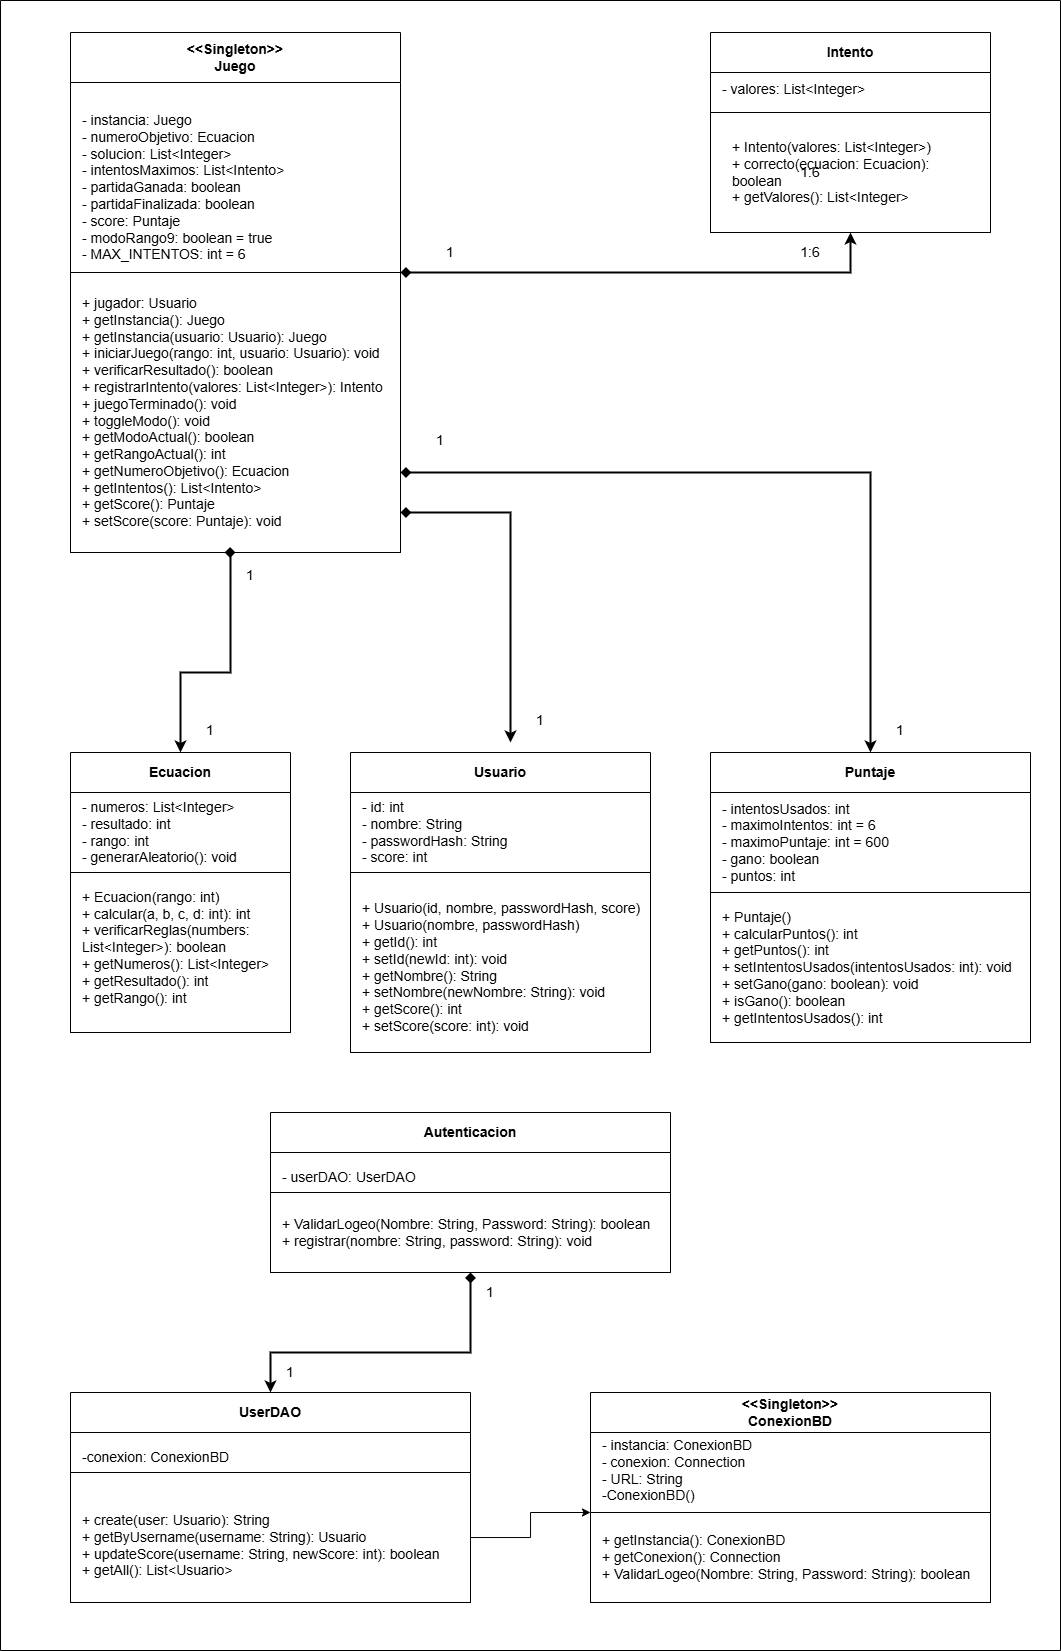

The diagram above was exported from draw.io. Its source (the exported page's mxGraphModel, read from the mxfile embedded in the PNG):
<mxGraphModel dx="1009" dy="426" grid="1" gridSize="10" guides="1" tooltips="1" connect="1" arrows="1" fold="1" page="1" pageScale="1" pageWidth="827" pageHeight="1169" math="0" shadow="0">
  <root>
    <mxCell id="0" />
    <mxCell id="1" parent="0" />
    <mxCell id="EqiTZwWZDPPRismJtzbX-25" edge="1" parent="1" source="EqiTZwWZDPPRismJtzbX-1" style="edgeStyle=orthogonalEdgeStyle;rounded=0;orthogonalLoop=1;jettySize=auto;html=1;entryX=0.5;entryY=1;entryDx=0;entryDy=0;strokeWidth=2;startArrow=diamond;startFill=1;" target="EqiTZwWZDPPRismJtzbX-5">
      <mxGeometry relative="1" as="geometry">
        <Array as="points">
          <mxPoint x="860" y="280" />
        </Array>
      </mxGeometry>
    </mxCell>
    <mxCell id="EqiTZwWZDPPRismJtzbX-1" parent="1" style="swimlane;whiteSpace=wrap;html=1;startSize=50;" value="&lt;div&gt;&lt;font style=&quot;font-size: 14px;&quot;&gt;&amp;lt;&amp;lt;Singleton&amp;gt;&amp;gt;&lt;/font&gt;&lt;/div&gt;&lt;font style=&quot;font-size: 14px;&quot;&gt;Juego&lt;/font&gt;" vertex="1">
      <mxGeometry height="520" width="330" x="80" y="40" as="geometry" />
    </mxCell>
    <mxCell id="EqiTZwWZDPPRismJtzbX-2" parent="EqiTZwWZDPPRismJtzbX-1" style="text;html=1;whiteSpace=wrap;strokeColor=none;fillColor=none;align=left;verticalAlign=middle;rounded=0;fontSize=14;" value="&lt;div&gt;- instancia: Juego&amp;nbsp;&lt;/div&gt;&lt;div&gt;- numeroObjetivo: Ecuacion&amp;nbsp;&lt;/div&gt;&lt;div&gt;- solucion: List&amp;lt;Integer&amp;gt;&amp;nbsp;&lt;/div&gt;&lt;div&gt;- intentosMaximos: List&amp;lt;Intento&amp;gt;&lt;/div&gt;&lt;div&gt;- partidaGanada: boolean&amp;nbsp;&lt;/div&gt;&lt;div&gt;- partidaFinalizada: boolean&amp;nbsp;&lt;/div&gt;&lt;div&gt;- score: Puntaje&amp;nbsp;&lt;/div&gt;&lt;div&gt;- modoRango9: boolean = true&amp;nbsp;&lt;/div&gt;&lt;div&gt;- MAX_INTENTOS: int = 6&lt;/div&gt;" vertex="1">
      <mxGeometry height="170" width="300" x="10" y="70" as="geometry" />
    </mxCell>
    <mxCell id="EqiTZwWZDPPRismJtzbX-3" parent="EqiTZwWZDPPRismJtzbX-1" style="swimlane;startSize=0;" value="" vertex="1">
      <mxGeometry height="280" width="330" y="240" as="geometry" />
    </mxCell>
    <mxCell id="EqiTZwWZDPPRismJtzbX-29" edge="1" parent="EqiTZwWZDPPRismJtzbX-3" source="EqiTZwWZDPPRismJtzbX-4" style="edgeStyle=orthogonalEdgeStyle;rounded=0;orthogonalLoop=1;jettySize=auto;html=1;strokeWidth=2;startArrow=diamond;startFill=1;">
      <mxGeometry relative="1" as="geometry">
        <Array as="points">
          <mxPoint x="440" y="240" />
        </Array>
        <mxPoint x="440" y="470" as="targetPoint" />
      </mxGeometry>
    </mxCell>
    <mxCell id="EqiTZwWZDPPRismJtzbX-4" parent="EqiTZwWZDPPRismJtzbX-3" style="text;html=1;whiteSpace=wrap;strokeColor=none;fillColor=none;align=left;verticalAlign=middle;rounded=0;fontSize=14;" value="+ jugador: Usuario&lt;br&gt;&lt;span style=&quot;color: light-dark(rgb(0, 0, 0), rgb(255, 255, 255)); background-color: transparent;&quot;&gt;+ getInstancia(): Juego&amp;nbsp;&lt;br&gt;&lt;/span&gt;&lt;span style=&quot;color: light-dark(rgb(0, 0, 0), rgb(255, 255, 255)); background-color: transparent;&quot;&gt;+ getInstancia(usuario: Usuario): Juego&lt;br&gt;&lt;/span&gt;&lt;span style=&quot;color: light-dark(rgb(0, 0, 0), rgb(255, 255, 255)); background-color: transparent;&quot;&gt;+ iniciarJuego(rango: int, usuario: Usuario): void&lt;br&gt;&lt;/span&gt;&lt;span style=&quot;color: light-dark(rgb(0, 0, 0), rgb(255, 255, 255)); background-color: transparent;&quot;&gt;+ verificarResultado(): boolean&lt;br&gt;&lt;/span&gt;&lt;span style=&quot;color: light-dark(rgb(0, 0, 0), rgb(255, 255, 255)); background-color: transparent;&quot;&gt;+ registrarIntento(valores: List&amp;lt;Integer&amp;gt;): Intento&lt;br&gt;&lt;/span&gt;&lt;span style=&quot;color: light-dark(rgb(0, 0, 0), rgb(255, 255, 255)); background-color: transparent;&quot;&gt;+ juegoTerminado(): void&lt;br&gt;&lt;/span&gt;&lt;span style=&quot;color: light-dark(rgb(0, 0, 0), rgb(255, 255, 255)); background-color: transparent;&quot;&gt;+ toggleModo(): void&lt;br&gt;&lt;/span&gt;&lt;span style=&quot;color: light-dark(rgb(0, 0, 0), rgb(255, 255, 255)); background-color: transparent;&quot;&gt;+ getModoActual(): boolean&lt;br&gt;&lt;/span&gt;&lt;span style=&quot;color: light-dark(rgb(0, 0, 0), rgb(255, 255, 255)); background-color: transparent;&quot;&gt;+ getRangoActual(): int&lt;br&gt;&lt;/span&gt;&lt;span style=&quot;color: light-dark(rgb(0, 0, 0), rgb(255, 255, 255)); background-color: transparent;&quot;&gt;+ getNumeroObjetivo(): Ecuacion&lt;br&gt;&lt;/span&gt;&lt;span style=&quot;color: light-dark(rgb(0, 0, 0), rgb(255, 255, 255)); background-color: transparent;&quot;&gt;+ getIntentos(): List&amp;lt;Intento&amp;gt;&lt;br&gt;&lt;/span&gt;&lt;span style=&quot;color: light-dark(rgb(0, 0, 0), rgb(255, 255, 255)); background-color: transparent;&quot;&gt;+ getScore(): Puntaje&lt;br&gt;&lt;/span&gt;&lt;span style=&quot;color: light-dark(rgb(0, 0, 0), rgb(255, 255, 255)); background-color: transparent;&quot;&gt;+ setScore(score: Puntaje): void&lt;/span&gt;" vertex="1">
      <mxGeometry height="270" width="320" x="10" y="5" as="geometry" />
    </mxCell>
    <mxCell id="EqiTZwWZDPPRismJtzbX-5" parent="1" style="swimlane;whiteSpace=wrap;html=1;startSize=40;fontSize=14;" value="Intento" vertex="1">
      <mxGeometry height="200" width="280" x="720" y="40" as="geometry" />
    </mxCell>
    <mxCell id="EqiTZwWZDPPRismJtzbX-6" parent="EqiTZwWZDPPRismJtzbX-5" style="text;html=1;whiteSpace=wrap;strokeColor=none;fillColor=none;align=left;verticalAlign=middle;rounded=0;fontSize=14;" value="- valores: List&amp;lt;Integer&amp;gt;&lt;div&gt;&lt;br style=&quot;&quot;&gt;&lt;/div&gt;" vertex="1">
      <mxGeometry height="30" width="240" x="10" y="50" as="geometry" />
    </mxCell>
    <mxCell id="EqiTZwWZDPPRismJtzbX-7" parent="EqiTZwWZDPPRismJtzbX-5" style="swimlane;startSize=0;" value="" vertex="1">
      <mxGeometry height="120" width="280" y="80" as="geometry" />
    </mxCell>
    <mxCell id="EqiTZwWZDPPRismJtzbX-8" parent="EqiTZwWZDPPRismJtzbX-7" style="text;html=1;whiteSpace=wrap;strokeColor=none;fillColor=none;align=left;verticalAlign=middle;rounded=0;fontSize=14;" value="&lt;p class=&quot;font-claude-response-body break-words whitespace-pre-wrap leading-[1.7]&quot;&gt;+ Intento(valores: List&amp;lt;Integer&amp;gt;)&lt;br&gt;+ correcto(ecuacion: Ecuacion): boolean&lt;br&gt;+ getValores(): List&amp;lt;Integer&amp;gt;&lt;/p&gt;" vertex="1">
      <mxGeometry height="90" width="220" x="20" y="15" as="geometry" />
    </mxCell>
    <mxCell id="EqiTZwWZDPPRismJtzbX-11" parent="1" style="swimlane;whiteSpace=wrap;html=1;startSize=40;fontSize=14;" value="Ecuacion" vertex="1">
      <mxGeometry height="280" width="220" x="80" y="760" as="geometry" />
    </mxCell>
    <mxCell id="EqiTZwWZDPPRismJtzbX-13" parent="EqiTZwWZDPPRismJtzbX-11" style="text;html=1;whiteSpace=wrap;strokeColor=none;fillColor=none;align=left;verticalAlign=middle;rounded=0;fontSize=14;" value="&lt;br&gt;&lt;p class=&quot;font-claude-response-body break-words whitespace-pre-wrap leading-[1.7]&quot;&gt;- numeros: List&amp;lt;Integer&amp;gt;&lt;br&gt;- resultado: int&lt;br&gt;- rango: int&lt;br&gt;&lt;span style=&quot;background-color: transparent; color: light-dark(rgb(0, 0, 0), rgb(255, 255, 255));&quot;&gt;- generarAleatorio(): void&lt;/span&gt;&lt;/p&gt;&lt;div&gt;&lt;br/&gt;&lt;/div&gt;" vertex="1">
      <mxGeometry height="80" width="210" x="10" y="40" as="geometry" />
    </mxCell>
    <mxCell id="EqiTZwWZDPPRismJtzbX-15" parent="EqiTZwWZDPPRismJtzbX-11" style="swimlane;startSize=0;" value="" vertex="1">
      <mxGeometry height="160" width="220" y="120" as="geometry" />
    </mxCell>
    <mxCell id="EqiTZwWZDPPRismJtzbX-14" parent="EqiTZwWZDPPRismJtzbX-15" style="text;html=1;whiteSpace=wrap;strokeColor=none;fillColor=none;align=left;verticalAlign=middle;rounded=0;fontSize=14;" value="+ Ecuacion(rango: int)&lt;br&gt;+ calcular(a, b, c, d: int): int&lt;br&gt;+ verificarReglas(numbers: List&amp;lt;Integer&amp;gt;): boolean&lt;br&gt;+ getNumeros(): List&amp;lt;Integer&amp;gt;&lt;br&gt;+ getResultado(): int&lt;br&gt;+ getRango(): int" vertex="1">
      <mxGeometry height="130" width="210" x="10" y="10" as="geometry" />
    </mxCell>
    <mxCell id="EqiTZwWZDPPRismJtzbX-17" parent="1" style="swimlane;whiteSpace=wrap;html=1;startSize=40;fontSize=14;" value="Usuario" vertex="1">
      <mxGeometry height="300" width="300" x="360" y="760" as="geometry" />
    </mxCell>
    <mxCell id="EqiTZwWZDPPRismJtzbX-18" parent="EqiTZwWZDPPRismJtzbX-17" style="text;html=1;whiteSpace=wrap;strokeColor=none;fillColor=none;align=left;verticalAlign=middle;rounded=0;fontSize=14;" value="&lt;p class=&quot;font-claude-response-body break-words whitespace-pre-wrap leading-[1.7]&quot;&gt;- id: int&lt;br&gt;- nombre: String&amp;nbsp;&lt;br&gt;- passwordHash: String&lt;br&gt;- score: int&lt;/p&gt;" vertex="1">
      <mxGeometry height="80" width="210" x="10" y="40" as="geometry" />
    </mxCell>
    <mxCell id="EqiTZwWZDPPRismJtzbX-19" parent="EqiTZwWZDPPRismJtzbX-17" style="swimlane;startSize=0;" value="" vertex="1">
      <mxGeometry height="180" width="300" y="120" as="geometry" />
    </mxCell>
    <mxCell id="EqiTZwWZDPPRismJtzbX-20" parent="EqiTZwWZDPPRismJtzbX-19" style="text;html=1;whiteSpace=wrap;strokeColor=none;fillColor=none;align=left;verticalAlign=middle;rounded=0;fontSize=14;" value="+ Usuario(id, nombre, passwordHash, score)&lt;br&gt;+ Usuario(nombre, passwordHash)&lt;br&gt;+ getId(): int&lt;br&gt;+ setId(newId: int): void&lt;br&gt;+ getNombre(): String&lt;br&gt;+ setNombre(newNombre: String): void&lt;br&gt;+ getScore(): int&lt;br&gt;+ setScore(score: int): void" vertex="1">
      <mxGeometry height="160" width="291" x="10" y="15" as="geometry" />
    </mxCell>
    <mxCell id="EqiTZwWZDPPRismJtzbX-21" parent="1" style="swimlane;whiteSpace=wrap;html=1;startSize=40;fontSize=14;" value="Puntaje" vertex="1">
      <mxGeometry height="290" width="320" x="720" y="760" as="geometry" />
    </mxCell>
    <mxCell id="EqiTZwWZDPPRismJtzbX-22" parent="EqiTZwWZDPPRismJtzbX-21" style="text;html=1;whiteSpace=wrap;strokeColor=none;fillColor=none;align=left;verticalAlign=middle;rounded=0;fontSize=14;" value="&lt;div&gt;- intentosUsados: int&lt;br&gt;- maximoIntentos: int = 6&lt;br&gt;- maximoPuntaje: int = 600&amp;nbsp;&lt;/div&gt;&lt;div&gt;- gano: boolean&amp;nbsp;&lt;/div&gt;&lt;div&gt;- puntos: int&lt;/div&gt;" vertex="1">
      <mxGeometry height="120" width="300" x="10" y="30" as="geometry" />
    </mxCell>
    <mxCell id="EqiTZwWZDPPRismJtzbX-23" parent="EqiTZwWZDPPRismJtzbX-21" style="swimlane;startSize=0;" value="" vertex="1">
      <mxGeometry height="150" width="320" y="140" as="geometry" />
    </mxCell>
    <mxCell id="EqiTZwWZDPPRismJtzbX-24" parent="EqiTZwWZDPPRismJtzbX-23" style="text;html=1;whiteSpace=wrap;strokeColor=none;fillColor=none;align=left;verticalAlign=middle;rounded=0;fontSize=14;" value="+ Puntaje()&lt;br/&gt;+ calcularPuntos(): int&lt;br/&gt;+ getPuntos(): int&lt;br/&gt;+ setIntentosUsados(intentosUsados: int): void&lt;br/&gt;+ setGano(gano: boolean): void&lt;br/&gt;+ isGano(): boolean&lt;br/&gt;+ getIntentosUsados(): int" vertex="1">
      <mxGeometry height="150" width="310" x="10" as="geometry" />
    </mxCell>
    <mxCell id="EqiTZwWZDPPRismJtzbX-27" edge="1" parent="1" source="EqiTZwWZDPPRismJtzbX-3" style="edgeStyle=orthogonalEdgeStyle;rounded=0;orthogonalLoop=1;jettySize=auto;html=1;entryX=0.5;entryY=0;entryDx=0;entryDy=0;exitX=0.5;exitY=1;exitDx=0;exitDy=0;strokeWidth=2;startArrow=diamond;startFill=1;" target="EqiTZwWZDPPRismJtzbX-11">
      <mxGeometry relative="1" as="geometry">
        <Array as="points">
          <mxPoint x="240" y="560" />
          <mxPoint x="240" y="680" />
          <mxPoint x="190" y="680" />
        </Array>
        <mxPoint x="250" y="570" as="sourcePoint" />
      </mxGeometry>
    </mxCell>
    <mxCell id="EqiTZwWZDPPRismJtzbX-30" edge="1" parent="1" source="EqiTZwWZDPPRismJtzbX-4" style="edgeStyle=orthogonalEdgeStyle;rounded=0;orthogonalLoop=1;jettySize=auto;html=1;entryX=0.5;entryY=0;entryDx=0;entryDy=0;strokeWidth=2;startArrow=diamond;startFill=1;" target="EqiTZwWZDPPRismJtzbX-21">
      <mxGeometry relative="1" as="geometry">
        <Array as="points">
          <mxPoint x="880" y="480" />
        </Array>
      </mxGeometry>
    </mxCell>
    <mxCell id="EqiTZwWZDPPRismJtzbX-31" parent="1" style="text;html=1;whiteSpace=wrap;strokeColor=none;fillColor=none;align=center;verticalAlign=middle;rounded=0;fontSize=14;" value="1" vertex="1">
      <mxGeometry height="40" width="40" x="440" y="240" as="geometry" />
    </mxCell>
    <mxCell id="EqiTZwWZDPPRismJtzbX-32" parent="1" style="text;html=1;whiteSpace=wrap;strokeColor=none;fillColor=none;align=center;verticalAlign=middle;rounded=0;fontSize=14;" value="1:6" vertex="1">
      <mxGeometry height="40" width="80" x="780" y="160" as="geometry" />
    </mxCell>
    <mxCell id="EqiTZwWZDPPRismJtzbX-33" parent="1" style="swimlane;whiteSpace=wrap;html=1;startSize=40;fontSize=14;" value="Autenticacion" vertex="1">
      <mxGeometry height="160" width="400" x="280" y="1120" as="geometry" />
    </mxCell>
    <mxCell id="EqiTZwWZDPPRismJtzbX-34" parent="EqiTZwWZDPPRismJtzbX-33" style="text;html=1;whiteSpace=wrap;strokeColor=none;fillColor=none;align=left;verticalAlign=middle;rounded=0;fontSize=14;" value="- userDAO: UserDAO" vertex="1">
      <mxGeometry height="30" width="300" x="10" y="50" as="geometry" />
    </mxCell>
    <mxCell id="EqiTZwWZDPPRismJtzbX-35" parent="EqiTZwWZDPPRismJtzbX-33" style="swimlane;startSize=0;" value="" vertex="1">
      <mxGeometry height="80" width="400" y="80" as="geometry" />
    </mxCell>
    <mxCell id="EqiTZwWZDPPRismJtzbX-36" parent="EqiTZwWZDPPRismJtzbX-35" style="text;html=1;whiteSpace=wrap;strokeColor=none;fillColor=none;align=left;verticalAlign=middle;rounded=0;fontSize=14;" value="+ ValidarLogeo(Nombre: String, Password: String): boolean&lt;br&gt;+ registrar(nombre: String, password: String): void" vertex="1">
      <mxGeometry height="60" width="390" x="10" y="10" as="geometry" />
    </mxCell>
    <mxCell id="EqiTZwWZDPPRismJtzbX-38" parent="1" style="swimlane;whiteSpace=wrap;html=1;startSize=40;fontSize=14;" value="UserDAO" vertex="1">
      <mxGeometry height="210" width="400" x="80" y="1400" as="geometry" />
    </mxCell>
    <mxCell id="EqiTZwWZDPPRismJtzbX-39" parent="EqiTZwWZDPPRismJtzbX-38" style="text;html=1;whiteSpace=wrap;strokeColor=none;fillColor=none;align=left;verticalAlign=middle;rounded=0;fontSize=14;" value="-conexion: ConexionBD" vertex="1">
      <mxGeometry height="30" width="300" x="10" y="50" as="geometry" />
    </mxCell>
    <mxCell id="Y177tXGXjLvitihmxYoS-11" edge="1" parent="EqiTZwWZDPPRismJtzbX-38" source="EqiTZwWZDPPRismJtzbX-40" style="edgeStyle=orthogonalEdgeStyle;rounded=0;orthogonalLoop=1;jettySize=auto;html=1;">
      <mxGeometry relative="1" as="geometry">
        <mxPoint x="520" y="120" as="targetPoint" />
      </mxGeometry>
    </mxCell>
    <mxCell id="EqiTZwWZDPPRismJtzbX-40" parent="EqiTZwWZDPPRismJtzbX-38" style="swimlane;startSize=0;" value="" vertex="1">
      <mxGeometry height="130" width="400" y="80" as="geometry" />
    </mxCell>
    <mxCell id="EqiTZwWZDPPRismJtzbX-42" parent="EqiTZwWZDPPRismJtzbX-40" style="text;html=1;whiteSpace=wrap;strokeColor=none;fillColor=none;align=left;verticalAlign=middle;rounded=0;" value="&lt;div&gt;&lt;span style=&quot;font-size: 14px;&quot;&gt;+ create(user: Usuario): String&lt;/span&gt;&lt;/div&gt;&lt;div&gt;&lt;span style=&quot;font-size: 14px;&quot;&gt;+ getByUsername(username: String): Usuario&lt;/span&gt;&lt;/div&gt;&lt;div&gt;&lt;span style=&quot;font-size: 14px;&quot;&gt;+ updateScore(username: String, newScore: int): boolean&lt;/span&gt;&lt;/div&gt;&lt;div&gt;&lt;span style=&quot;font-size: 14px;&quot;&gt;+ getAll(): List&amp;lt;Usuario&amp;gt;&lt;/span&gt;&lt;/div&gt;" vertex="1">
      <mxGeometry height="115" width="380" x="10" y="15" as="geometry" />
    </mxCell>
    <mxCell id="EqiTZwWZDPPRismJtzbX-43" parent="1" style="swimlane;whiteSpace=wrap;html=1;startSize=40;fontSize=14;" value="&lt;div&gt;&amp;lt;&amp;lt;Singleton&amp;gt;&amp;gt;&lt;/div&gt;ConexionBD" vertex="1">
      <mxGeometry height="210" width="400" x="600" y="1400" as="geometry" />
    </mxCell>
    <mxCell id="EqiTZwWZDPPRismJtzbX-45" parent="EqiTZwWZDPPRismJtzbX-43" style="swimlane;startSize=0;" value="" vertex="1">
      <mxGeometry height="90" width="400" y="120" as="geometry" />
    </mxCell>
    <mxCell id="EqiTZwWZDPPRismJtzbX-46" parent="EqiTZwWZDPPRismJtzbX-45" style="text;html=1;whiteSpace=wrap;strokeColor=none;fillColor=none;align=left;verticalAlign=middle;rounded=0;" value="&lt;div&gt;&lt;span style=&quot;font-size: 14px;&quot;&gt;+ getInstancia(): ConexionBD&lt;/span&gt;&lt;/div&gt;&lt;div&gt;&lt;span style=&quot;font-size: 14px;&quot;&gt;+ getConexion(): Connection&lt;/span&gt;&lt;/div&gt;&lt;div&gt;&lt;span style=&quot;font-size: 14px;&quot;&gt;+ ValidarLogeo(Nombre: String, Password: String): boolean&lt;/span&gt;&lt;/div&gt;" vertex="1">
      <mxGeometry height="76" width="380" x="10" y="7" as="geometry" />
    </mxCell>
    <mxCell id="EqiTZwWZDPPRismJtzbX-44" parent="EqiTZwWZDPPRismJtzbX-43" style="text;html=1;whiteSpace=wrap;strokeColor=none;fillColor=none;align=left;verticalAlign=middle;rounded=0;fontSize=14;" value="&lt;div&gt;- instancia: ConexionBD&lt;/div&gt;&lt;div&gt;- conexion: Connection&lt;/div&gt;&lt;div&gt;- URL: String&lt;/div&gt;&lt;div&gt;-ConexionBD()&lt;/div&gt;" vertex="1">
      <mxGeometry height="75" width="390" x="10" y="40" as="geometry" />
    </mxCell>
    <mxCell id="EqiTZwWZDPPRismJtzbX-50" edge="1" parent="1" source="EqiTZwWZDPPRismJtzbX-35" style="edgeStyle=orthogonalEdgeStyle;rounded=0;orthogonalLoop=1;jettySize=auto;html=1;entryX=0.5;entryY=0;entryDx=0;entryDy=0;exitX=0.5;exitY=1;exitDx=0;exitDy=0;strokeWidth=2;startArrow=diamond;startFill=1;" target="EqiTZwWZDPPRismJtzbX-38">
      <mxGeometry relative="1" as="geometry">
        <Array as="points">
          <mxPoint x="480" y="1360" />
          <mxPoint x="280" y="1360" />
        </Array>
        <mxPoint x="480" y="1400" as="sourcePoint" />
      </mxGeometry>
    </mxCell>
    <mxCell id="EqiTZwWZDPPRismJtzbX-51" parent="1" style="text;html=1;whiteSpace=wrap;strokeColor=none;fillColor=none;align=center;verticalAlign=middle;rounded=0;fontSize=14;" value="1" vertex="1">
      <mxGeometry height="40" width="40" x="480" y="1280" as="geometry" />
    </mxCell>
    <mxCell id="EqiTZwWZDPPRismJtzbX-52" parent="1" style="text;html=1;whiteSpace=wrap;strokeColor=none;fillColor=none;align=center;verticalAlign=middle;rounded=0;fontSize=14;" value="1" vertex="1">
      <mxGeometry height="40" width="40" x="280" y="1360" as="geometry" />
    </mxCell>
    <mxCell id="EqiTZwWZDPPRismJtzbX-53" parent="1" style="text;html=1;whiteSpace=wrap;strokeColor=none;fillColor=none;align=center;verticalAlign=middle;rounded=0;fontSize=14;" value="1:6" vertex="1">
      <mxGeometry height="40" width="80" x="780" y="240" as="geometry" />
    </mxCell>
    <mxCell id="EqiTZwWZDPPRismJtzbX-54" parent="1" style="swimlane;startSize=0;" value="" vertex="1">
      <mxGeometry height="1650" width="1060" x="10" y="8" as="geometry" />
    </mxCell>
    <mxCell id="Y177tXGXjLvitihmxYoS-4" parent="EqiTZwWZDPPRismJtzbX-54" style="text;html=1;whiteSpace=wrap;strokeColor=none;fillColor=none;align=center;verticalAlign=middle;rounded=0;fontSize=14;" value="1" vertex="1">
      <mxGeometry height="40" width="40" x="420" y="420" as="geometry" />
    </mxCell>
    <mxCell id="Y177tXGXjLvitihmxYoS-1" parent="EqiTZwWZDPPRismJtzbX-54" style="text;html=1;whiteSpace=wrap;strokeColor=none;fillColor=none;align=center;verticalAlign=middle;rounded=0;fontSize=14;" value="1" vertex="1">
      <mxGeometry height="40" width="40" x="880" y="710" as="geometry" />
    </mxCell>
    <mxCell id="Y177tXGXjLvitihmxYoS-7" parent="EqiTZwWZDPPRismJtzbX-54" style="text;html=1;whiteSpace=wrap;strokeColor=none;fillColor=none;align=center;verticalAlign=middle;rounded=0;fontSize=14;" value="1" vertex="1">
      <mxGeometry height="40" width="40" x="520" y="700" as="geometry" />
    </mxCell>
    <mxCell id="Y177tXGXjLvitihmxYoS-8" parent="EqiTZwWZDPPRismJtzbX-54" style="text;html=1;whiteSpace=wrap;strokeColor=none;fillColor=none;align=center;verticalAlign=middle;rounded=0;fontSize=14;" value="1" vertex="1">
      <mxGeometry height="40" width="40" x="230" y="555" as="geometry" />
    </mxCell>
    <mxCell id="Y177tXGXjLvitihmxYoS-9" parent="EqiTZwWZDPPRismJtzbX-54" style="text;html=1;whiteSpace=wrap;strokeColor=none;fillColor=none;align=center;verticalAlign=middle;rounded=0;fontSize=14;" value="1" vertex="1">
      <mxGeometry height="40" width="40" x="190" y="710" as="geometry" />
    </mxCell>
  </root>
</mxGraphModel>